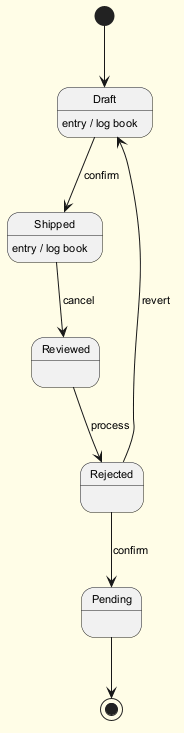

The diagram above was rendered by PlantUML. Its source (embedded in the PNG):
@startuml
skinparam backgroundColor #FFFDE7
skinparam classBackgroundColor #FFF9C4
skinparam classBorderColor #F57F17
skinparam defaultFontSize 11
[*] --> Draft
Draft --> Shipped : confirm
Draft : entry / log book
Shipped --> Reviewed : cancel
Shipped : entry / log book
Reviewed --> Rejected : process
Rejected --> Pending : confirm
Rejected --> Draft : revert
Pending --> [*]
@enduml